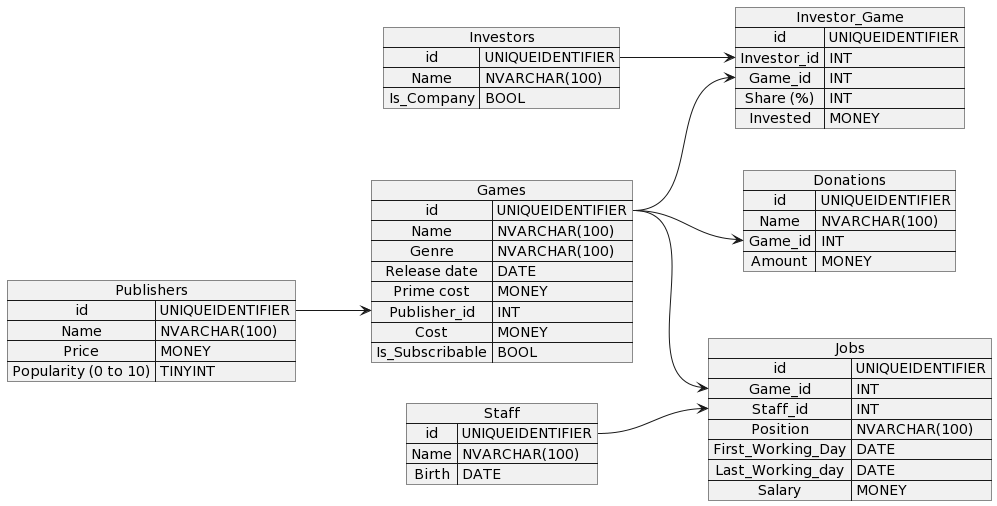

The diagram above was rendered by PlantUML. Its source (embedded in the PNG):
@startuml
left to right direction

map Games {
    id => UNIQUEIDENTIFIER
    Name => NVARCHAR(100)
    Genre => NVARCHAR(100)
    Release date => DATE
    Prime cost => MONEY
    Publisher_id => INT 
    Cost => MONEY
    Is_Subscribable => BOOL
}

map Publishers {
    id => UNIQUEIDENTIFIER
    Name => NVARCHAR(100)
    Price => MONEY
    Popularity (0 to 10) => TINYINT
}

map Investors {
    id => UNIQUEIDENTIFIER
    Name => NVARCHAR(100)
    Is_Company => BOOL
}

map Staff {
    id => UNIQUEIDENTIFIER
    Name => NVARCHAR(100)
    Birth => DATE
}

map Donations {
    id => UNIQUEIDENTIFIER
    Name => NVARCHAR(100)
    Game_id => INT
    Amount => MONEY
}

map Investor_Game {
    id => UNIQUEIDENTIFIER
    Investor_id => INT
    Game_id => INT
    Share (%) => INT
    Invested => MONEY
}

map Jobs {
    id => UNIQUEIDENTIFIER
    Game_id => INT
    Staff_id => INT
    Position => NVARCHAR(100)
    First_Working_Day => DATE
    Last_Working_day => DATE
    Salary => MONEY 
}

Publishers::id --> Games::Publisher_id
Investors::id --> Investor_Game::Investor_id
Games::id --> Donations::Game_id
Games::id --> Investor_Game::Game_id
Games::id --> Jobs::Game_id
Staff::id --> Jobs::Staff_id
@enduml